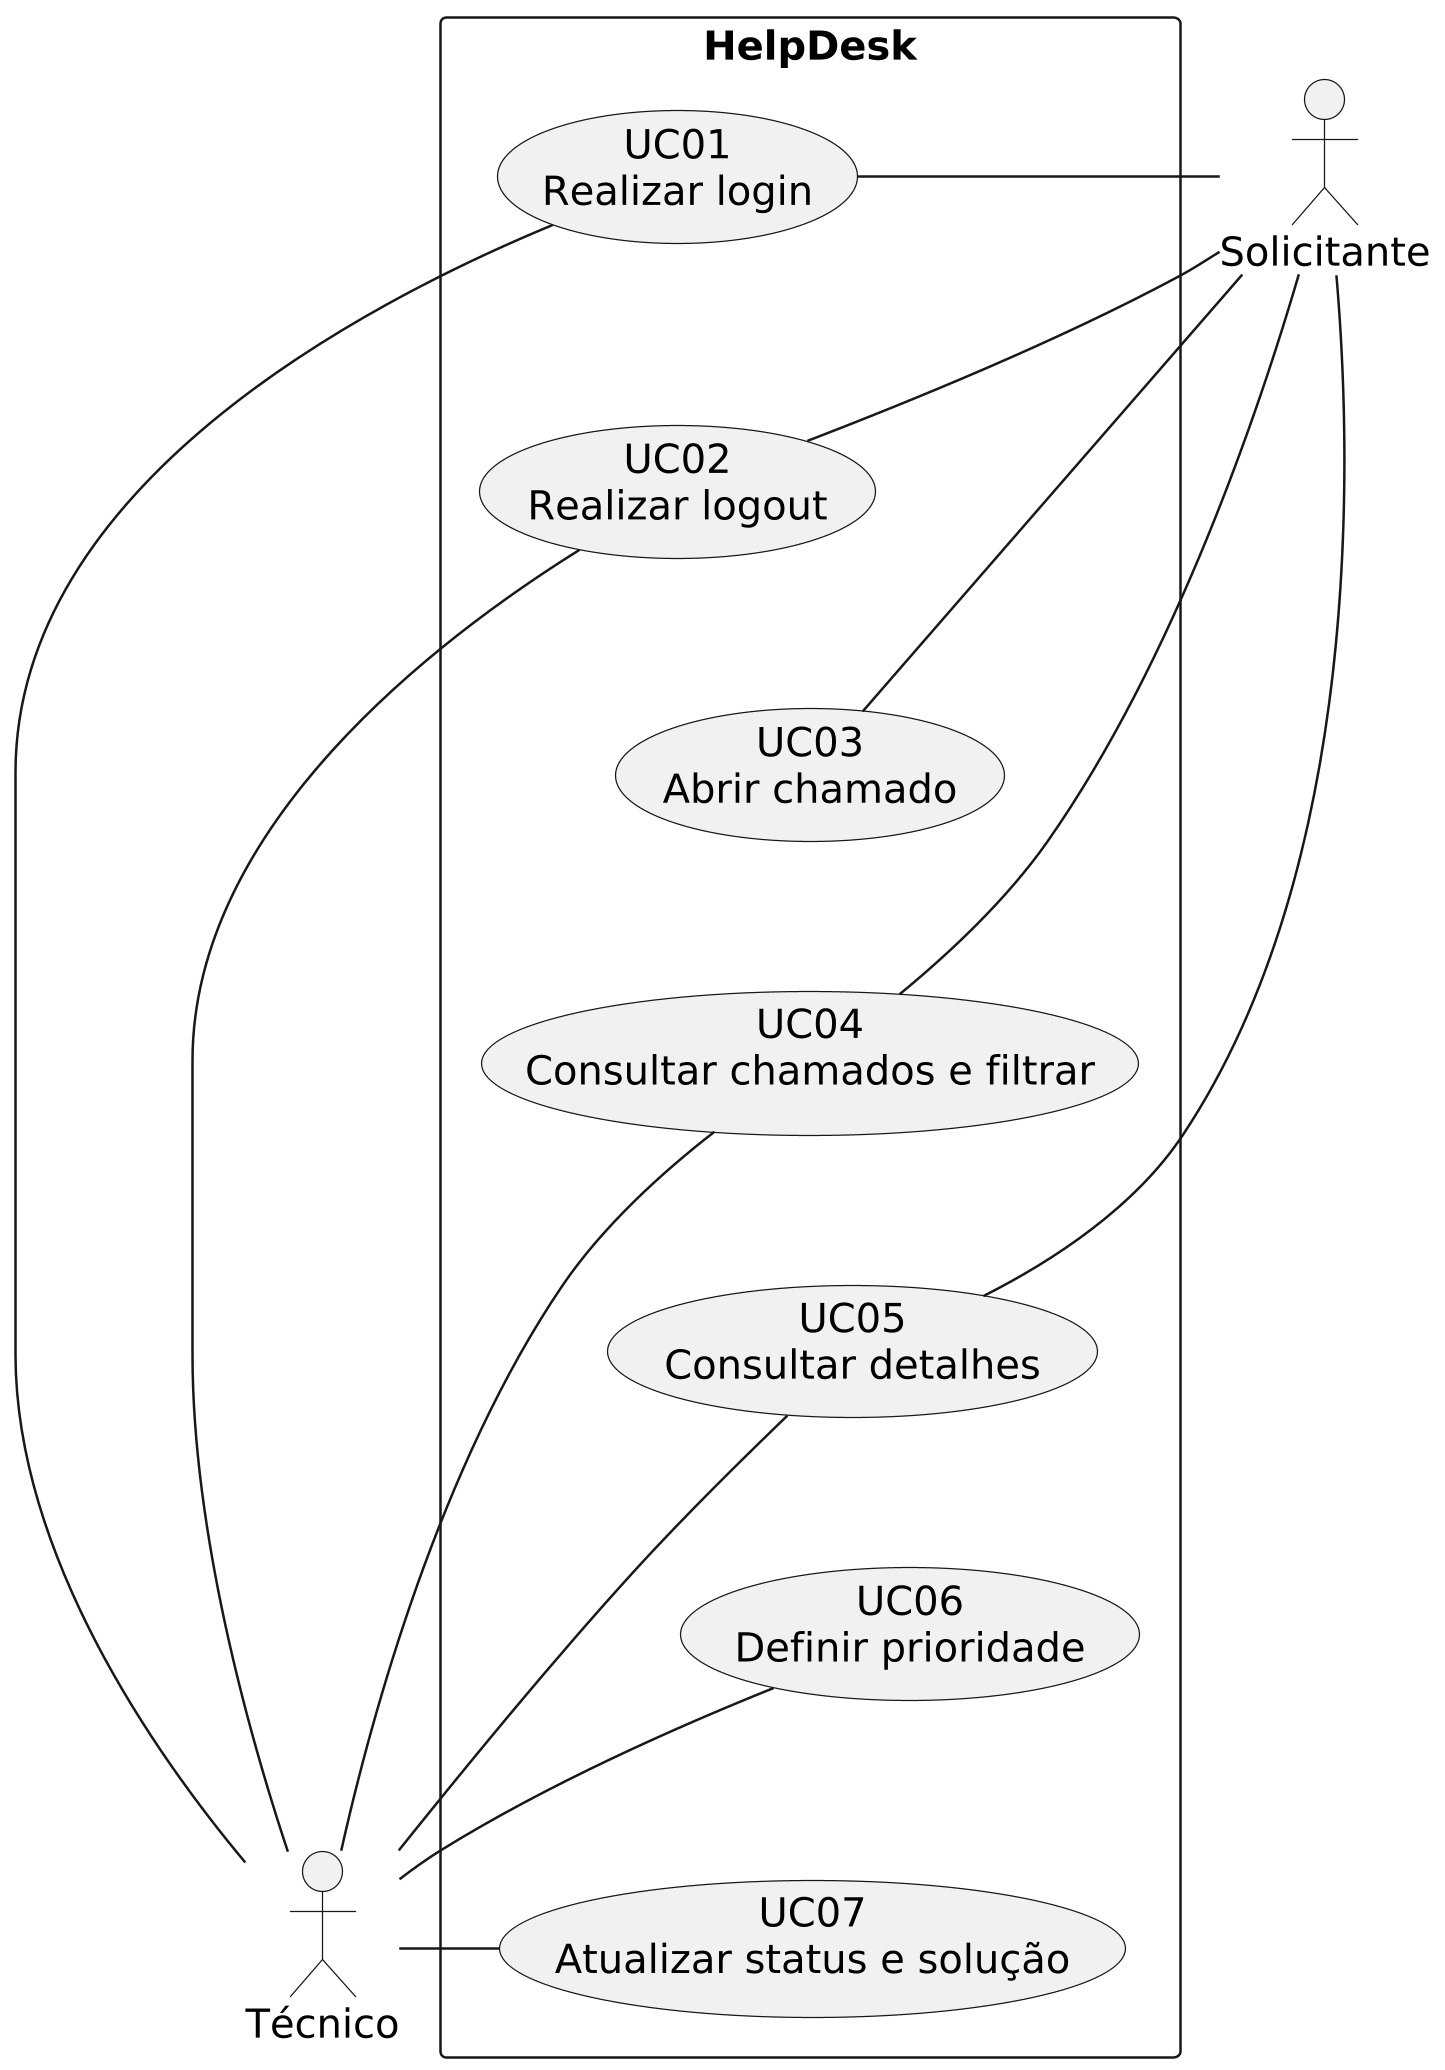

The diagram above was rendered by PlantUML. Its source (embedded in the PNG):
@startuml
skinparam backgroundColor #FFFFFF
skinparam shadowing false
skinparam dpi 240
skinparam defaultFontName SansSerif
skinparam defaultFontSize 16
skinparam ParticipantPadding 16
skinparam maxMessageSize 230
top to bottom direction
actor Solicitante as S
actor "Técnico" as T
rectangle HelpDesk {
  usecase "UC01\nRealizar login" as U1
  usecase "UC02\nRealizar logout" as U2
  usecase "UC03\nAbrir chamado" as U3
  usecase "UC04\nConsultar chamados e filtrar" as U4
  usecase "UC05\nConsultar detalhes" as U5
  usecase "UC06\nDefinir prioridade" as U6
  usecase "UC07\nAtualizar status e solução" as U7
}
S -right- U1
S -right- U2
S -right- U3
S -right- U4
S -right- U5
U1 -right- T
U2 -right- T
U4 -right- T
U5 -right- T
U6 -right- T
U7 -right- T
U1 -[hidden]down- U2
U2 -[hidden]down- U3
U3 -[hidden]down- U4
U4 -[hidden]down- U5
U5 -[hidden]down- U6
U6 -[hidden]down- U7
@enduml